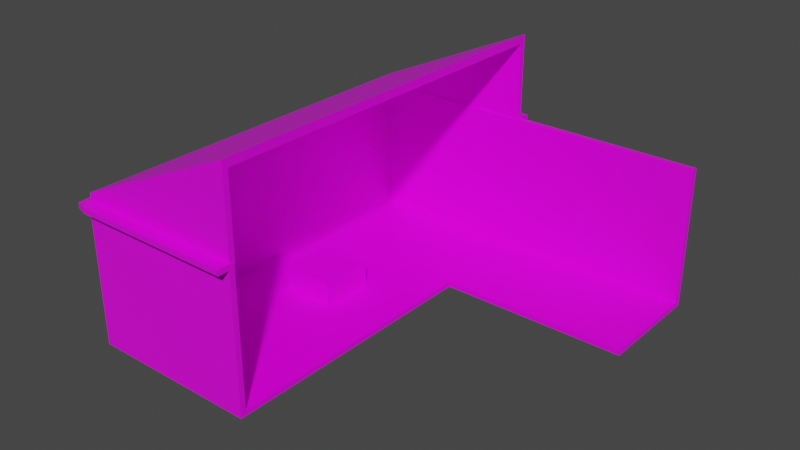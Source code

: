 # Source: craft_bay_3.blend  (saved by Blender 2.90.8; exported with 4.5.12 LTS)
import bpy
from mathutils import Matrix  # noqa: F401  (used for matrix-valued properties, if any)

bpy.ops.wm.read_factory_settings(use_empty=True)
scene = bpy.context.scene
scene.name = 'Scene'

# ---- collections
col_collection = bpy.data.collections.new('Collection'); scene.collection.children.link(col_collection)

# ---- images (referenced by path relative to the original .blend; pixels are not part of the script)
import os
ASSET_DIR = os.environ.get("B2B_ASSET_DIR", "")  # directory of the original .blend (textures are referenced by path, not embedded)
HERE = os.path.dirname(os.path.abspath(__file__))  # packed textures are extracted next to this script under _unpacked/

def load_image(name, relpath, width, height, colorspace="sRGB"):
    """Load a texture the original file referenced (path relative to the .blend, or extracted next to this script)."""
    p = next((c for c in (os.path.join(HERE, relpath), os.path.join(ASSET_DIR, relpath)) if relpath and os.path.exists(c)), "")
    if p:
        img = bpy.data.images.load(p, check_existing=True)
        img.name = name
    else:  # same state as the original file: an image datablock whose file is absent (Cycles renders it pink)
        img = bpy.data.images.new(name, width, height)
        img.source = "FILE"
        img.filepath = "//" + (relpath or name)
    img.colorspace_settings.name = colorspace
    return img
img_imphenziapalette01_png = load_image('ImphenziaPalette01.png', 'ImphenziaPalette01.png', 1024, 1024, 'sRGB')

# ---- materials (node trees are filled in below, after node groups)
mat_material = bpy.data.materials.new('Material')
mat_material.alpha_threshold = 0.0
mat_material.use_transparent_shadow = False
mat_material.line_color = (0.0, 0.0, 0.0, 1.0)

# ---- material node trees
mat_material.use_nodes = True; mat_material.node_tree.nodes.clear()
_N = mat_material.node_tree.nodes; _L = mat_material.node_tree.links
n0 = _N.new('ShaderNodeOutputMaterial'); n0.name = 'Material Output'; n0.location = (300, 300)
n1 = _N.new('ShaderNodeBsdfPrincipled'); n1.name = 'Principled BSDF'; n1.location = (10, 300)
n1.distribution = 'GGX'
n1.subsurface_method = 'BURLEY'
n1.inputs[2].default_value = 0.4
n1.inputs[3].default_value = 1.45
n1.inputs[27].default_value = (0.0, 0.0, 0.0, 1.0)
n1.inputs[28].default_value = 1.0
n2 = _N.new('ShaderNodeTexImage'); n2.name = 'Image Texture'; n2.location = (-493, 240)
n2.image = img_imphenziapalette01_png
n2.interpolation = 'Closest'
_L.new(n1.outputs[0], n0.inputs[0])
_L.new(n2.outputs[0], n1.inputs[0])
n0.is_active_output = True

# ---- world
world_world = bpy.data.worlds.new('World'); scene.world = world_world
world_world.use_nodes = True; world_world.node_tree.nodes.clear()
_N = world_world.node_tree.nodes; _L = world_world.node_tree.links
n0 = _N.new('ShaderNodeOutputWorld'); n0.name = 'World Output'; n0.location = (300, 300)
n1 = _N.new('ShaderNodeBackground'); n1.name = 'Background'; n1.location = (10, 300)
n1.inputs[0].default_value = (0.05088, 0.05088, 0.05088, 1.0)
_L.new(n1.outputs[0], n0.inputs[0])
n0.is_active_output = True
world_world.color = (0.05088, 0.05088, 0.05088)
world_world.use_sun_shadow = False
world_world.sun_shadow_jitter_overblur = 0.0

# ---- meshes
me_cube = bpy.data.meshes.new('Cube')
me_cube.from_pydata([(1.0, 1.0, 1.0), (1.0, 1.0, -1.0), (1.0, -1.0, 1.0), (1.0, -1.0, -1.0), (-1.0, 1.0, 1.0), (-1.0, 1.0, -1.0), (-1.0, -1.0, 1.0), (-1.0, -1.0, -1.0), (-1.0, -0.9708, -1.0), (1.0, -0.9708, 1.0), (-1.0, -0.9708, 1.0), (1.0, -0.9708, -1.0), (-1.0, 0.9675, 1.0), (1.0, 0.9675, -1.0), (-1.0, 0.9675, -1.0), (1.0, 0.9675, 1.0), (-0.9173, 1.0, -1.0), (-0.9173, -1.0, 1.0), (-0.9173, -1.0, -1.0), (-0.9173, -0.9708, -1.0), (-0.9173, 0.9675, -1.0), (-0.9173, 1.0, -1.0), (-1.0, 1.0, -1.0), (1.0, 1.0, 1.0), (1.0, 1.0, -1.0), (-1.0, 1.0, 1.0), (-0.9173, -1.0, 1.0), (-1.0, -1.0, 1.0), (1.0, -0.9708, 1.0), (1.0, -1.0, 1.0), (-1.0, 0.9675, 1.0), (-0.9173, 1.0, 1.0), (1.0, 0.9675, -1.0), (-1.0, 0.9675, -1.0), (-1.0, -0.9708, -1.0), (1.0, 0.9675, 1.0), (-1.0, -0.9708, 1.0), (-0.9173, -0.9708, 1.0), (-0.9173, 0.9675, 1.0), (-0.9173, 0.9675, -1.0), (-0.9173, -1.0, 52.02), (-1.0, -1.0, 52.02), (1.0, -0.9708, 52.02), (1.0, -1.0, 52.02), (-1.0, 0.9675, 52.02), (-1.0, 1.0, 52.02), (-0.9173, 1.0, 52.02), (1.0, 1.0, 52.02), (-1.0, -0.9708, 52.02), (-0.9173, -0.9708, 52.02), (1.0, 0.9675, 52.02), (-0.9173, 0.9675, 52.02), (-1.0, 0.4254, -1.0), (1.0, 0.4254, 1.0), (1.0, 0.4254, -1.0), (-0.9173, 0.4254, -1.0), (-1.0, 0.4254, -1.0), (1.0, 0.4254, 1.0), (-1.0, 0.4254, 1.0), (-0.9173, 0.4254, 1.0), (-1.0, 0.4254, 52.02), (-0.9173, 0.4254, 52.02), (3.192, 1.0, 1.0), (3.192, 1.0, -1.0), (3.192, 0.9675, -1.0), (3.192, 0.4254, -1.0), (3.192, 0.9675, 1.0), (3.192, 0.4254, 1.0), (1.0, 1.0, 51.98), (1.0, 0.9675, 51.98), (3.192, 1.0, 51.98), (3.192, 0.9675, 51.98), (-1.0, 0.9675, 50.04), (-1.0, -0.9708, 50.04), (1.0, 1.0, 50.04), (-0.9173, 1.0, 50.04), (-0.9173, -1.0, 50.04), (-1.0, -1.0, 50.04), (1.0, 0.9675, 50.04), (1.0, -0.9708, 50.04), (1.0, -1.0, 50.04), (-0.9173, 0.9675, 50.04), (-0.9173, -0.9708, 50.04), (-1.0, 1.0, 50.04), (-0.9173, 0.4254, 50.04), (-1.0, 0.4254, 50.04), (-1.0, 0.9675, 50.04), (-1.0, -0.9708, 50.04), (1.0, 1.0, 50.04), (-0.9173, 1.0, 50.04), (-0.9173, -1.0, 50.04), (-1.0, -1.0, 50.04), (1.0, 0.9675, 50.04), (1.0, -0.9708, 50.04), (1.0, -1.0, 50.04), (-0.9173, 0.9675, 50.04), (-0.9173, -0.9708, 50.04), (-1.0, 1.0, 50.04), (-0.9173, 0.4254, 50.04), (-1.0, 0.4254, 50.04), (-1.058, -0.9708, 50.04), (-1.058, -0.9708, 52.02), (-0.9173, 1.058, 50.04), (-0.9173, 1.058, 52.02), (-0.9173, -1.058, 52.02), (-1.041, -1.041, 52.02), (-1.058, 0.9675, 52.02), (-1.041, 1.041, 52.02), (1.0, 1.058, 52.02), (-1.058, 0.4254, 52.02), (1.0, -1.058, 52.02), (-0.9173, -1.058, 50.04), (-1.058, 0.4254, 50.04), (-1.058, 0.9675, 50.04), (1.0, 1.058, 50.04), (-1.041, -1.041, 50.04), (1.0, -1.058, 50.04), (-1.041, 1.041, 50.04)], [], [(2, 9, 28, 29), (18, 17, 6, 7), (14, 12, 4, 5), (19, 11, 3, 18), (11, 9, 2, 3), (17, 2, 29, 26), (54, 53, 9, 11), (55, 54, 11, 19), (7, 6, 10, 8), (10, 6, 27, 36), (20, 16, 21, 39), (6, 17, 26, 27), (1, 0, 62, 63), (53, 15, 35, 57), (5, 16, 20, 14), (13, 20, 39, 32), (5, 4, 25, 22), (52, 55, 19, 8), (12, 14, 33, 30), (8, 19, 18, 7), (3, 2, 17, 18), (52, 8, 34, 56), (78, 74, 47, 50), (21, 31, 23, 24), (74, 75, 102, 114), (80, 43, 110, 116), (21, 24, 32, 39), (56, 58, 30, 33), (72, 85, 112, 113), (57, 59, 37, 28), (22, 25, 31, 21), (41, 48, 101, 105), (15, 0, 23, 35), (16, 5, 22, 21), (4, 12, 30, 25), (0, 1, 24, 23), (8, 10, 36, 34), (1, 13, 32, 24), (49, 48, 41, 40), (61, 60, 48, 49), (46, 45, 44, 51), (47, 46, 51, 50), (42, 49, 40, 43), (80, 79, 42, 43), (76, 80, 116, 111), (84, 81, 51, 61), (81, 78, 50, 51), (46, 47, 108, 103), (79, 82, 49, 42), (45, 46, 103, 107), (82, 84, 61, 49), (51, 44, 60, 61), (35, 38, 59, 57), (48, 60, 109, 101), (34, 36, 58, 56), (14, 52, 56, 33), (14, 20, 55, 52), (9, 53, 57, 28), (20, 13, 54, 55), (15, 53, 67, 66), (63, 62, 66, 64), (64, 66, 67, 65), (13, 1, 63, 64), (53, 54, 65, 67), (15, 66, 71, 69), (54, 13, 64, 65), (68, 69, 71, 70), (66, 62, 70, 71), (62, 0, 68, 70), (0, 15, 69, 68), (30, 58, 85, 72), (37, 59, 84, 82), (31, 25, 83, 75), (28, 37, 82, 79), (25, 30, 72, 83), (38, 35, 78, 81), (59, 38, 81, 84), (26, 29, 80, 76), (29, 28, 79, 80), (23, 31, 75, 74), (58, 36, 73, 85), (27, 26, 76, 77), (36, 27, 77, 73), (35, 23, 74, 78), (78, 74, 88, 92), (84, 81, 95, 98), (76, 80, 94, 90), (72, 85, 99, 86), (80, 79, 93, 94), (82, 84, 98, 96), (74, 75, 89, 88), (75, 83, 97, 89), (85, 73, 87, 99), (79, 82, 96, 93), (77, 76, 90, 91), (83, 72, 86, 97), (73, 77, 91, 87), (81, 78, 92, 95), (100, 115, 105, 101), (115, 111, 104, 105), (112, 100, 101, 109), (114, 102, 103, 108), (111, 116, 110, 104), (117, 113, 106, 107), (102, 117, 107, 103), (113, 112, 109, 106), (60, 44, 106, 109), (75, 83, 117, 102), (85, 73, 100, 112), (47, 74, 114, 108), (40, 41, 105, 104), (77, 76, 111, 115), (83, 72, 113, 117), (73, 77, 115, 100), (43, 40, 104, 110), (44, 45, 107, 106)])
_uv = me_cube.uv_layers.new(name='UVMap')
_uv.uv.foreach_set('vector', [0.3285, 0.5468, 0.3285, 0.5468, 0.3285, 0.5468, 0.3285, 0.5468, 0.3285, 0.5468, 0.3285, 0.5468, 0.3285, 0.5468, 0.3285, 0.5468, 0.3285, 0.5468, 0.3285, 0.5468, 0.3285, 0.5468, 0.3285, 0.5468, 0.3285, 0.5468, 0.3285, 0.5468, 0.3285, 0.5468, 0.3285, 0.5468, 0.3285, 0.5468, 0.3285, 0.5468, 0.3285, 0.5468, 0.3285, 0.5468, 0.3285, 0.5468, 0.3285, 0.5468, 0.3285, 0.5468, 0.3285, 0.5468, 0.3285, 0.5468, 0.3285, 0.5468, 0.3285, 0.5468, 0.3285, 0.5468, 0.3285, 0.5468, 0.3285, 0.5468, 0.3285, 0.5468, 0.3285, 0.5468, 0.3285, 0.5468, 0.3285, 0.5468, 0.3285, 0.5468, 0.3285, 0.5468, 0.3285, 0.5468, 0.3285, 0.5468, 0.3285, 0.5468, 0.3285, 0.5468, 0.3285, 0.5468, 0.3285, 0.5468, 0.3285, 0.5468, 0.3285, 0.5468, 0.3285, 0.5468, 0.3285, 0.5468, 0.3285, 0.5468, 0.3285, 0.5468, 0.3285, 0.5468, 0.3285, 0.5468, 0.3285, 0.5468, 0.3285, 0.5468, 0.3285, 0.5468, 0.3285, 0.5468, 0.3285, 0.5468, 0.3285, 0.5468, 0.3285, 0.5468, 0.3285, 0.5468, 0.3285, 0.5468, 0.3285, 0.5468, 0.3285, 0.5468, 0.3285, 0.5468, 0.3285, 0.5468, 0.3285, 0.5468, 0.3285, 0.5468, 0.3285, 0.5468, 0.3285, 0.5468, 0.3285, 0.5468, 0.3285, 0.5468, 0.3285, 0.5468, 0.3285, 0.5468, 0.3285, 0.5468, 0.3285, 0.5468, 0.3285, 0.5468, 0.3285, 0.5468, 0.3285, 0.5468, 0.3285, 0.5468, 0.3285, 0.5468, 0.3285, 0.5468, 0.3285, 0.5468, 0.3285, 0.5468, 0.3285, 0.5468, 0.3285, 0.5468, 0.3285, 0.5468, 0.3285, 0.5468, 0.3285, 0.5468, 0.3285, 0.5468, 0.3285, 0.5468, 0.3285, 0.5468, 0.3285, 0.5468, 0.3285, 0.5468, 0.3285, 0.5468, 0.3285, 0.5468, 0.3285, 0.5468, 0.3285, 0.5468, 0.3285, 0.5468, 0.3285, 0.5468, 0.3285, 0.5468, 0.3285, 0.5468, 0.3285, 0.5468, 0.3285, 0.5468, 0.3285, 0.5468, 0.3285, 0.5468, 0.3285, 0.5468, 0.3285, 0.5468, 0.3285, 0.5468, 0.3285, 0.5468, 0.3285, 0.5468, 0.3285, 0.5468, 0.3285, 0.5468, 0.3285, 0.5468, 0.3285, 0.5468, 0.3285, 0.5468, 0.3285, 0.5468, 0.3285, 0.5468, 0.3285, 0.5468, 0.3285, 0.5468, 0.3285, 0.5468, 0.3285, 0.5468, 0.3285, 0.5468, 0.3285, 0.5468, 0.3285, 0.5468, 0.3285, 0.5468, 0.3285, 0.5468, 0.3285, 0.5468, 0.3285, 0.5468, 0.3285, 0.5468, 0.3285, 0.5468, 0.3285, 0.5468, 0.3285, 0.5468, 0.3285, 0.5468, 0.3285, 0.5468, 0.3285, 0.5468, 0.3285, 0.5468, 0.3285, 0.5468, 0.3285, 0.5468, 0.3285, 0.5468, 0.3285, 0.5468, 0.3285, 0.5468, 0.3285, 0.5468, 0.3285, 0.5468, 0.3285, 0.5468, 0.3285, 0.5468, 0.3285, 0.5468, 0.3285, 0.5468, 0.3285, 0.5468, 0.3285, 0.5468, 0.3285, 0.5468, 0.3285, 0.5468, 0.3285, 0.5468, 0.3285, 0.5468, 0.3285, 0.5468, 0.3285, 0.5468, 0.3285, 0.5468, 0.3285, 0.5468, 0.3285, 0.5468, 0.3285, 0.5468, 0.3285, 0.5468, 0.3285, 0.5468, 0.3285, 0.5468, 0.3285, 0.5468, 0.3285, 0.5468, 0.3285, 0.5468, 0.3285, 0.5468, 0.3285, 0.5468, 0.3285, 0.5468, 0.3285, 0.5468, 0.3285, 0.5468, 0.3285, 0.5468, 0.3285, 0.5468, 0.3285, 0.5468, 0.3285, 0.5468, 0.3285, 0.5468, 0.3285, 0.5468, 0.3285, 0.5468, 0.3285, 0.5468, 0.3285, 0.5468, 0.3285, 0.5468, 0.3285, 0.5468, 0.3285, 0.5468, 0.3285, 0.5468, 0.3285, 0.5468, 0.3285, 0.5468, 0.3285, 0.5468, 0.3285, 0.5468, 0.3285, 0.5468, 0.3285, 0.5468, 0.3285, 0.5468, 0.3285, 0.5468, 0.3285, 0.5468, 0.3285, 0.5468, 0.3285, 0.5468, 0.3285, 0.5468, 0.3285, 0.5468, 0.3285, 0.5468, 0.3285, 0.5468, 0.3285, 0.5468, 0.3285, 0.5468, 0.3285, 0.5468, 0.3285, 0.5468, 0.3285, 0.5468, 0.3285, 0.5468, 0.3285, 0.5468, 0.3285, 0.5468, 0.3285, 0.5468, 0.3285, 0.5468, 0.3285, 0.5468, 0.3285, 0.5468, 0.3285, 0.5468, 0.3285, 0.5468, 0.3285, 0.5468, 0.3285, 0.5468, 0.3285, 0.5468, 0.3285, 0.5468, 0.3285, 0.5468, 0.3285, 0.5468, 0.3285, 0.5468, 0.3285, 0.5468, 0.3285, 0.5468, 0.3285, 0.5468, 0.3285, 0.5468, 0.3285, 0.5468, 0.3285, 0.5468, 0.3285, 0.5468, 0.3285, 0.5468, 0.3285, 0.5468, 0.3285, 0.5468, 0.3285, 0.5468, 0.3285, 0.5468, 0.3285, 0.5468, 0.3285, 0.5468, 0.3285, 0.5468, 0.3285, 0.5468, 0.3285, 0.5468, 0.3285, 0.5468, 0.3285, 0.5468, 0.3285, 0.5468, 0.3285, 0.5468, 0.3285, 0.5468, 0.3285, 0.5468, 0.3285, 0.5468, 0.3285, 0.5468, 0.3285, 0.5468, 0.3285, 0.5468, 0.3285, 0.5468, 0.3285, 0.5468, 0.3285, 0.5468, 0.3285, 0.5468, 0.3285, 0.5468, 0.3285, 0.5468, 0.3285, 0.5468, 0.3285, 0.5468, 0.3285, 0.5468, 0.3285, 0.5468, 0.3285, 0.5468, 0.3285, 0.5468, 0.3285, 0.5468, 0.3285, 0.5468, 0.3285, 0.5468, 0.3285, 0.5468, 0.3285, 0.5468, 0.3285, 0.5468, 0.3285, 0.5468, 0.3285, 0.5468, 0.3285, 0.5468, 0.3285, 0.5468, 0.3285, 0.5468, 0.3285, 0.5468, 0.3285, 0.5468, 0.3285, 0.5468, 0.3285, 0.5468, 0.3285, 0.5468, 0.3285, 0.5468, 0.3285, 0.5468, 0.3285, 0.5468, 0.3285, 0.5468, 0.3285, 0.5468, 0.3285, 0.5468, 0.3285, 0.5468, 0.3285, 0.5468, 0.3285, 0.5468, 0.3285, 0.5468, 0.3285, 0.5468, 0.3285, 0.5468, 0.3285, 0.5468, 0.3285, 0.5468, 0.3285, 0.5468, 0.3285, 0.5468, 0.3285, 0.5468, 0.3285, 0.5468, 0.3285, 0.5468, 0.3285, 0.5468, 0.3285, 0.5468, 0.3285, 0.5468, 0.3285, 0.5468, 0.3285, 0.5468, 0.3285, 0.5468, 0.3285, 0.5468, 0.3285, 0.5468, 0.3285, 0.5468, 0.3285, 0.5468, 0.3285, 0.5468, 0.3285, 0.5468, 0.3285, 0.5468, 0.3285, 0.5468, 0.3285, 0.5468, 0.3285, 0.5468, 0.3285, 0.5468, 0.3285, 0.5468, 0.3285, 0.5468, 0.3285, 0.5468, 0.3285, 0.5468, 0.3285, 0.5468, 0.3285, 0.5468, 0.3285, 0.5468, 0.3285, 0.5468, 0.3285, 0.5468, 0.3285, 0.5468, 0.3285, 0.5468, 0.3285, 0.5468, 0.3285, 0.5468, 0.3285, 0.5468, 0.3285, 0.5468, 0.3285, 0.5468, 0.3285, 0.5468, 0.3285, 0.5468, 0.3285, 0.5468, 0.3285, 0.5468, 0.3285, 0.5468, 0.3285, 0.5468, 0.3285, 0.5468, 0.3285, 0.5468, 0.3285, 0.5468, 0.3285, 0.5468, 0.3285, 0.5468, 0.3285, 0.5468, 0.3285, 0.5468, 0.3285, 0.5468, 0.3285, 0.5468, 0.3285, 0.5468, 0.3285, 0.5468, 0.3285, 0.5468, 0.3285, 0.5468, 0.3285, 0.5468, 0.3285, 0.5468, 0.3285, 0.5468, 0.3285, 0.5468, 0.3285, 0.5468, 0.3285, 0.5468, 0.3285, 0.5468, 0.3285, 0.5468, 0.3285, 0.5468, 0.3285, 0.5468, 0.3285, 0.5468, 0.3285, 0.5468, 0.3285, 0.5468, 0.3285, 0.5468, 0.3285, 0.5468, 0.3285, 0.5468, 0.3285, 0.5468, 0.3285, 0.5468, 0.3285, 0.5468, 0.3285, 0.5468, 0.3285, 0.5468, 0.3285, 0.5468, 0.3285, 0.5468, 0.3285, 0.5468, 0.3285, 0.5468, 0.3285, 0.5468, 0.3285, 0.5468, 0.3285, 0.5468, 0.3285, 0.5468, 0.3285, 0.5468, 0.3285, 0.5468, 0.3285, 0.5468, 0.3285, 0.5468, 0.3285, 0.5468, 0.3285, 0.5468, 0.3285, 0.5468, 0.3285, 0.5468, 0.3285, 0.5468, 0.3285, 0.5468, 0.3285, 0.5468, 0.3285, 0.5468, 0.3285, 0.5468, 0.3285, 0.5468, 0.3285, 0.5468, 0.3285, 0.5468, 0.3285, 0.5468, 0.3285, 0.5468, 0.3285, 0.5468, 0.3285, 0.5468, 0.3285, 0.5468, 0.3285, 0.5468, 0.3285, 0.5468, 0.3285, 0.5468, 0.3285, 0.5468, 0.3285, 0.5468, 0.3285, 0.5468, 0.3285, 0.5468, 0.3285, 0.5468, 0.3285, 0.5468, 0.3285, 0.5468, 0.3285, 0.5468, 0.3285, 0.5468, 0.3285, 0.5468, 0.3285, 0.5468, 0.3285, 0.5468, 0.3285, 0.5468, 0.3285, 0.5468, 0.3285, 0.5468, 0.3285, 0.5468, 0.3285, 0.5468, 0.3285, 0.5468, 0.3285, 0.5468, 0.3285, 0.5468, 0.3285, 0.5468, 0.3285, 0.5468, 0.3285, 0.5468, 0.3285, 0.5468, 0.3285, 0.5468, 0.3285, 0.5468, 0.3285, 0.5468, 0.3285, 0.5468, 0.3285, 0.5468, 0.3285, 0.5468, 0.3285, 0.5468, 0.3285, 0.5468, 0.3285, 0.5468, 0.3285, 0.5468, 0.3285, 0.5468, 0.3285, 0.5468, 0.3285, 0.5468, 0.3285, 0.5468, 0.3285, 0.5468, 0.3285, 0.5468, 0.3285, 0.5468, 0.3285, 0.5468, 0.3285, 0.5468, 0.3285, 0.5468, 0.3285, 0.5468, 0.3285, 0.5468, 0.3285, 0.5468, 0.3285, 0.5468, 0.3285, 0.5468, 0.3285, 0.5468, 0.3285, 0.5468, 0.3285, 0.5468, 0.3285, 0.5468, 0.3285, 0.5468, 0.3285, 0.5468, 0.3285, 0.5468, 0.3285, 0.5468, 0.3285, 0.5468, 0.3285, 0.5468, 0.3285, 0.5468, 0.3285, 0.5468, 0.3285, 0.5468, 0.3285, 0.5468, 0.3285, 0.5468, 0.3285, 0.5468, 0.3285, 0.5468, 0.3285, 0.5468, 0.3285, 0.5468])
me_cube.materials.append(mat_material)
me_cube.use_remesh_preserve_volume = False
me_cube.use_remesh_preserve_attributes = False
me_cube.use_mirror_vertex_groups = False
me_cube.update()
me_cube_001 = bpy.data.meshes.new('Cube.001')
me_cube_001.from_pydata([(1.0, 1.0, 1.0), (1.0, 1.0, -1.0), (1.0, -1.0, 1.0), (1.0, -1.0, -1.0), (-1.0, 1.0, 1.0), (-1.0, 1.0, -1.0), (-1.0, -1.0, 1.0), (-1.0, -1.0, -1.0)], [], [(0, 4, 6, 2), (3, 2, 6, 7), (7, 6, 4, 5), (5, 1, 3, 7), (1, 0, 2, 3), (5, 4, 0, 1)])
_uv = me_cube_001.uv_layers.new(name='UVMap')
_uv.uv.foreach_set('vector', [0.6632, 0.6452, 0.6632, 0.6452, 0.6632, 0.6452, 0.6632, 0.6452, 0.6632, 0.6452, 0.6632, 0.6452, 0.6632, 0.6452, 0.6632, 0.6452, 0.6632, 0.6452, 0.6632, 0.6452, 0.6632, 0.6452, 0.6632, 0.6452, 0.6632, 0.6452, 0.6632, 0.6452, 0.6632, 0.6452, 0.6632, 0.6452, 0.6632, 0.6452, 0.6632, 0.6452, 0.6632, 0.6452, 0.6632, 0.6452, 0.6632, 0.6452, 0.6632, 0.6452, 0.6632, 0.6452, 0.6632, 0.6452])
me_cube_001.materials.append(mat_material)
me_cube_001.use_remesh_preserve_volume = False
me_cube_001.use_remesh_preserve_attributes = False
me_cube_001.use_mirror_vertex_groups = False
me_cube_001.update()
me_cube_002 = bpy.data.meshes.new('Cube.002')
me_cube_002.from_pydata([(0.7609, 1.0, 1.0), (0.7609, 1.0, -1.0), (0.7609, -1.0, 1.0), (0.7609, -1.0, -1.0), (-1.164, 1.0, -17.86), (-1.164, 1.0, -19.86), (-1.164, -1.0, -17.86), (-1.164, -1.0, -19.86), (-1.164, -0.9706, -19.86), (0.7609, -0.9706, 1.0), (-1.164, -0.9706, -17.86), (0.7609, -0.9706, -1.0), (-1.164, 0.9713, -17.86), (0.7609, 0.9713, -1.0), (-1.164, 0.9713, -19.86), (0.7609, 0.9713, 1.0), (-1.164, -0.9706, -20.59), (-1.164, -1.0, -20.59), (0.7609, 1.0, -20.59), (-1.164, 1.0, -20.59), (0.7609, -1.0, -20.59), (0.7609, 0.9713, -20.59), (0.7609, -0.9706, -20.59), (-1.164, 0.9713, -20.59)], [], [(9, 10, 6, 2), (3, 2, 6, 7), (14, 12, 4, 5), (8, 11, 22, 16), (11, 9, 2, 3), (5, 4, 0, 1), (13, 15, 9, 11), (14, 13, 11, 8), (7, 6, 10, 8), (15, 12, 10, 9), (0, 4, 12, 15), (3, 7, 17, 20), (1, 0, 15, 13), (8, 10, 12, 14), (16, 22, 20, 17), (19, 18, 21, 23), (11, 3, 20, 22), (14, 5, 19, 23), (7, 8, 16, 17), (1, 13, 21, 18), (13, 14, 23, 21), (5, 1, 18, 19)])
_uv = me_cube_002.uv_layers.new(name='UVMap')
_uv.uv.foreach_set('vector', [0.6632, 0.6452, 0.6632, 0.6452, 0.6632, 0.6452, 0.6632, 0.6452, 0.6632, 0.6452, 0.6632, 0.6452, 0.6632, 0.6452, 0.6632, 0.6452, 0.6632, 0.6452, 0.6632, 0.6452, 0.6632, 0.6452, 0.6632, 0.6452, 0.6632, 0.6452, 0.6632, 0.6452, 0.6632, 0.6452, 0.6632, 0.6452, 0.6632, 0.6452, 0.6632, 0.6452, 0.6632, 0.6452, 0.6632, 0.6452, 0.6632, 0.6452, 0.6632, 0.6452, 0.6632, 0.6452, 0.6632, 0.6452, 0.6632, 0.6452, 0.6632, 0.6452, 0.6632, 0.6452, 0.6632, 0.6452, 0.6632, 0.6452, 0.6632, 0.6452, 0.6632, 0.6452, 0.6632, 0.6452, 0.6632, 0.6452, 0.6632, 0.6452, 0.6632, 0.6452, 0.6632, 0.6452, 0.6632, 0.6452, 0.6632, 0.6452, 0.6632, 0.6452, 0.6632, 0.6452, 0.6632, 0.6452, 0.6632, 0.6452, 0.6632, 0.6452, 0.6632, 0.6452, 0.6632, 0.6452, 0.6632, 0.6452, 0.6632, 0.6452, 0.6632, 0.6452, 0.6632, 0.6452, 0.6632, 0.6452, 0.6632, 0.6452, 0.6632, 0.6452, 0.6632, 0.6452, 0.6632, 0.6452, 0.6632, 0.6452, 0.6632, 0.6452, 0.6632, 0.6452, 0.6632, 0.6452, 0.6632, 0.6452, 0.6632, 0.6452, 0.6632, 0.6452, 0.6632, 0.6452, 0.6632, 0.6452, 0.6632, 0.6452, 0.6632, 0.6452, 0.6632, 0.6452, 0.6632, 0.6452, 0.6632, 0.6452, 0.6632, 0.6452, 0.6632, 0.6452, 0.6632, 0.6452, 0.6632, 0.6452, 0.6632, 0.6452, 0.6632, 0.6452, 0.6632, 0.6452, 0.6632, 0.6452, 0.6632, 0.6452, 0.6632, 0.6452, 0.6632, 0.6452, 0.6632, 0.6452, 0.6632, 0.6452, 0.6632, 0.6452, 0.6632, 0.6452, 0.6632, 0.6452, 0.6632, 0.6452, 0.6632, 0.6452, 0.6632, 0.6452, 0.6632, 0.6452])
me_cube_002.materials.append(mat_material)
me_cube_002.use_remesh_preserve_volume = False
me_cube_002.use_remesh_preserve_attributes = False
me_cube_002.use_mirror_vertex_groups = False
me_cube_002.update()

# ---- objects
ob_cube = bpy.data.objects.new('Cube', me_cube)
ob_cube_001 = bpy.data.objects.new('Cube.001', me_cube_001)
ob_cube_002 = bpy.data.objects.new('Cube.002', me_cube_002)

# ---- transforms, parenting, visibility, modifiers, constraints
ob_cube.location = (0.0, 0.0, 0.0)
ob_cube.scale = (3.2, 7.2, 0.1)
ob_cube.lock_rotations_4d = False
ob_cube.empty_display_type = 'ARROWS'
ob_cube.lineart.crease_threshold = 0.0
ob_cube_001.location = (0.0, 0.0, 0.0)
ob_cube_001.lock_rotations_4d = False
ob_cube_001.empty_display_type = 'ARROWS'
ob_cube_001.lineart.crease_threshold = 0.0
ob_cube_002.location = (0.6662, 0.03294, 8.221)
ob_cube_002.scale = (3.287, 7.179, 0.1537)
ob_cube_002.lock_rotations_4d = False
ob_cube_002.empty_display_type = 'ARROWS'
ob_cube_002.lineart.crease_threshold = 0.0

# ---- collection membership
col_collection.objects.link(ob_cube)
col_collection.objects.link(ob_cube_001)
col_collection.objects.link(ob_cube_002)

# ---- scene / render settings (as saved in the file)
scene.frame_start = 1; scene.frame_end = 250; scene.frame_set(1)
scene.render.engine = 'BLENDER_EEVEE_NEXT'
scene.cycles.use_denoising = False
scene.cycles.samples = 128
scene.cycles.sampling_pattern = 'TABULATED_SOBOL'
scene.cycles.use_adaptive_sampling = False
scene.cycles.use_light_tree = False
scene.view_settings.view_transform = 'Filmic'
bpy.context.view_layer.update()

# ---- added for rendering (the .blend has no active camera and no usable light): camera, sun
cam_auto = bpy.data.cameras.new('AutoCamera')
cam_auto.lens = 50.0
cam_auto.sensor_width = 36.0
cam_auto.clip_end = 1000.0
ob_auto_camera = bpy.data.objects.new('AutoCamera', cam_auto)
scene.collection.objects.link(ob_auto_camera)
ob_auto_camera.location = (24.2039, -24.9464, 20.3185)
ob_auto_camera.rotation_euler = (1.09748, -7.21219e-08, 0.694738)
scene.camera = ob_auto_camera
light_auto_sun = bpy.data.lights.new('AutoSun', 'SUN')
light_auto_sun.energy = 3.0
light_auto_sun.angle = 0.0523599
ob_auto_sun = bpy.data.objects.new('AutoSun', light_auto_sun)
scene.collection.objects.link(ob_auto_sun)
ob_auto_sun.rotation_euler = (0.872665, 0.174533, 0.523599)
bpy.context.view_layer.update()
